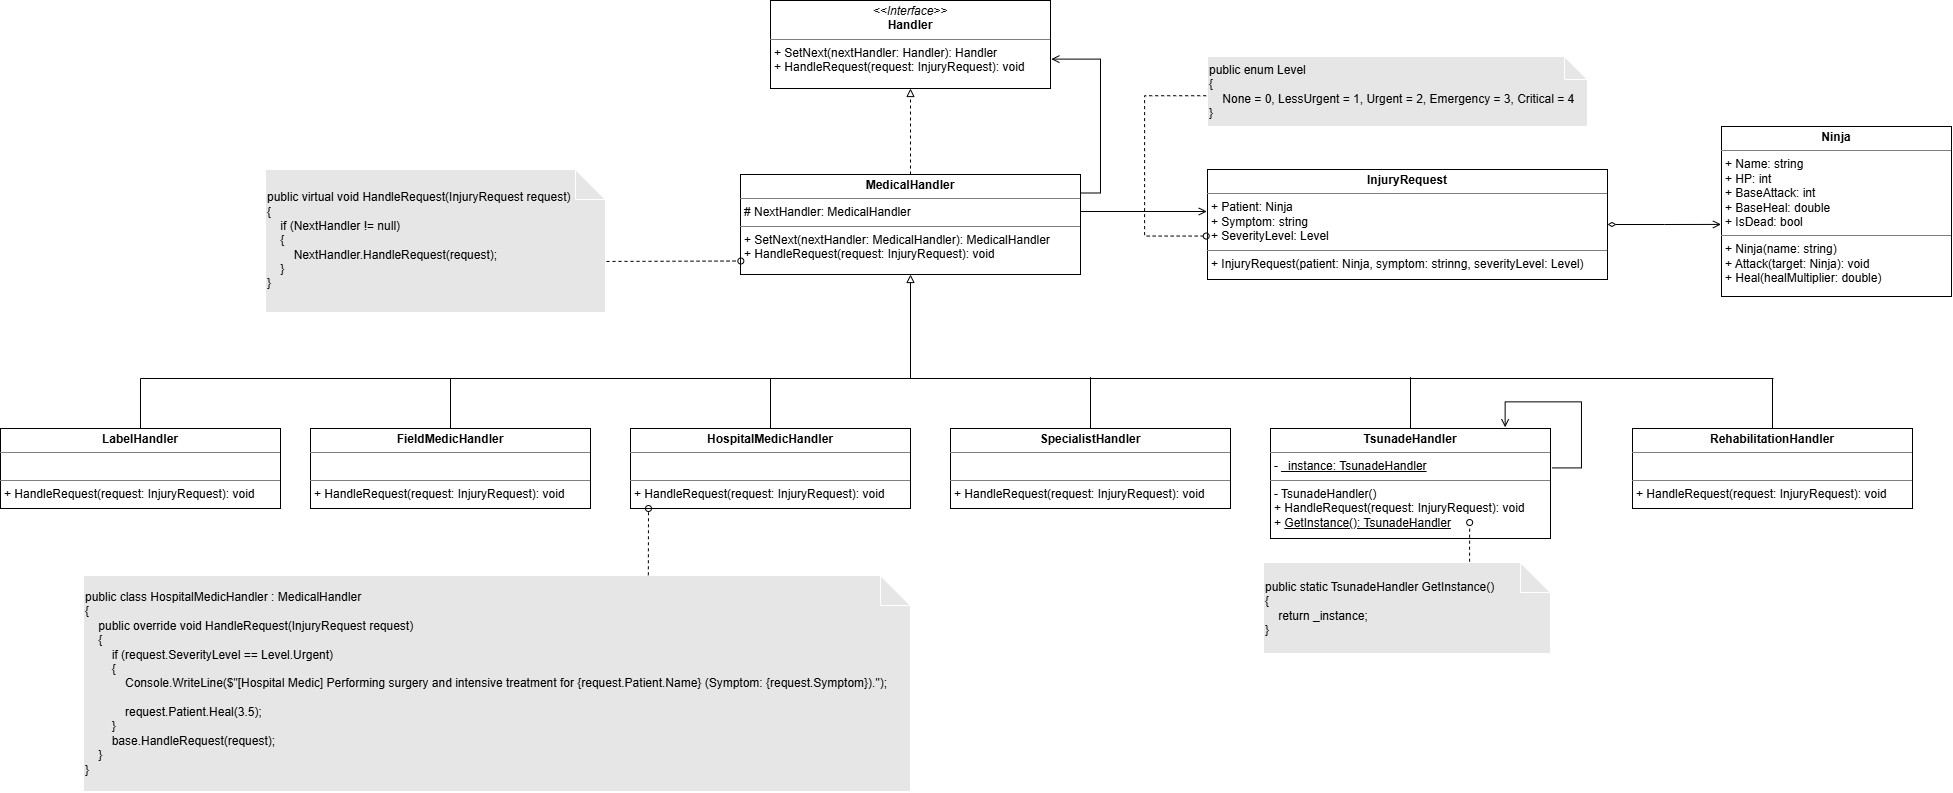

The diagram above was exported from draw.io. Its source (the exported page's mxGraphModel, read from the mxfile embedded in the PNG):
<mxGraphModel dx="1993" dy="1393" grid="0" gridSize="10" guides="1" tooltips="1" connect="1" arrows="1" fold="1" page="0" pageScale="1" pageWidth="850" pageHeight="1100" background="light-dark(#FFFFFF,#FFFFFF)" math="0" shadow="0">
  <root>
    <mxCell id="0" />
    <mxCell id="1" parent="0" />
    <mxCell id="tytLlyDsjNG6jo2vf30n-10" edge="1" parent="1" source="BZ8FGiT3aTPSq0szPLqQ-1" style="edgeStyle=orthogonalEdgeStyle;rounded=0;orthogonalLoop=1;jettySize=auto;html=1;defaultLabelBackgroundColor=gap;startArrow=block;startFill=0;endArrow=none;endFill=0;strokeColor=light-dark(#000000,#000000);">
      <mxGeometry relative="1" as="geometry">
        <mxPoint x="990" y="539.7273050944011" as="targetPoint" />
      </mxGeometry>
    </mxCell>
    <mxCell id="tytLlyDsjNG6jo2vf30n-11" edge="1" parent="1" source="BZ8FGiT3aTPSq0szPLqQ-1" style="edgeStyle=orthogonalEdgeStyle;rounded=0;orthogonalLoop=1;jettySize=auto;html=1;entryX=0.5;entryY=1;entryDx=0;entryDy=0;defaultLabelBackgroundColor=gap;endArrow=block;endFill=0;dashed=1;strokeColor=light-dark(#000000,#000000);" target="tytLlyDsjNG6jo2vf30n-9">
      <mxGeometry relative="1" as="geometry" />
    </mxCell>
    <mxCell id="tytLlyDsjNG6jo2vf30n-12" edge="1" parent="1" style="edgeStyle=orthogonalEdgeStyle;rounded=0;orthogonalLoop=1;jettySize=auto;html=1;entryX=0;entryY=0.5;entryDx=0;entryDy=0;defaultLabelBackgroundColor=gap;endArrow=open;endFill=0;strokeColor=light-dark(#000000,#000000);">
      <mxGeometry relative="1" x="0.0052" as="geometry">
        <mxPoint x="1160" y="373" as="sourcePoint" />
        <mxPoint x="1286.32" y="373" as="targetPoint" />
      </mxGeometry>
    </mxCell>
    <mxCell id="BZ8FGiT3aTPSq0szPLqQ-1" parent="1" style="verticalAlign=top;align=left;overflow=fill;html=1;whiteSpace=wrap;fillColor=light-dark(#FFFFFF,transparent);strokeColor=light-dark(#000000,#000000);fontColor=light-dark(#000000,#000000);" value="&lt;p style=&quot;margin:0px;margin-top:4px;text-align:center;&quot;&gt;&lt;b&gt;MedicalHandler&lt;/b&gt;&lt;/p&gt;&lt;hr size=&quot;1&quot; style=&quot;border-style:solid;&quot;&gt;&lt;p style=&quot;margin:0px;margin-left:4px;&quot;&gt;# NextHandler: MedicalHandler&lt;/p&gt;&lt;hr size=&quot;1&quot; style=&quot;border-style:solid;&quot;&gt;&lt;p style=&quot;margin:0px;margin-left:4px;&quot;&gt;+ SetNext(nextHandler: MedicalHandler):&amp;nbsp;&lt;span style=&quot;background-color: transparent;&quot;&gt;MedicalHandler&lt;/span&gt;&lt;/p&gt;&lt;p style=&quot;margin:0px;margin-left:4px;&quot;&gt;&lt;span style=&quot;background-color: transparent;&quot;&gt;+ HandleRequest(request: InjuryRequest): void&lt;/span&gt;&lt;/p&gt;" vertex="1">
      <mxGeometry height="100" width="340" x="820" y="336" as="geometry" />
    </mxCell>
    <mxCell id="BZ8FGiT3aTPSq0szPLqQ-2" parent="1" style="shape=note;whiteSpace=wrap;html=1;backgroundOutline=1;darkOpacity=0.05;align=left;fillColor=light-dark(#FFFFFF,#E6E6E6);fontColor=light-dark(#000000,#000000);size=23;" value="&lt;div&gt;public enum Level&lt;/div&gt;&lt;div&gt;{&lt;/div&gt;&lt;div&gt;&amp;nbsp; &amp;nbsp; None = 0,&amp;nbsp;&lt;span style=&quot;background-color: transparent;&quot;&gt;LessUrgent = 1,&amp;nbsp;&lt;/span&gt;&lt;span style=&quot;background-color: transparent;&quot;&gt;Urgent = 2,&amp;nbsp;&lt;/span&gt;&lt;span style=&quot;background-color: transparent;&quot;&gt;Emergency = 3,&amp;nbsp;&lt;/span&gt;&lt;span style=&quot;background-color: transparent;&quot;&gt;Critical = 4&lt;/span&gt;&lt;/div&gt;&lt;div&gt;}&lt;/div&gt;" vertex="1">
      <mxGeometry height="70" width="380" x="1287" y="218" as="geometry" />
    </mxCell>
    <mxCell id="tytLlyDsjNG6jo2vf30n-2" edge="1" parent="1" source="BZ8FGiT3aTPSq0szPLqQ-3" style="edgeStyle=orthogonalEdgeStyle;rounded=0;orthogonalLoop=1;jettySize=auto;html=1;defaultLabelBackgroundColor=gap;endArrow=none;endFill=0;strokeColor=light-dark(#000000,#000000);">
      <mxGeometry relative="1" as="geometry">
        <mxPoint x="220" y="540" as="targetPoint" />
      </mxGeometry>
    </mxCell>
    <mxCell id="BZ8FGiT3aTPSq0szPLqQ-3" parent="1" style="verticalAlign=top;align=left;overflow=fill;html=1;whiteSpace=wrap;fillColor=light-dark(#FFFFFF,transparent);strokeColor=light-dark(#000000,#000000);fontColor=light-dark(#000000,#000000);" value="&lt;p style=&quot;margin:0px;margin-top:4px;text-align:center;&quot;&gt;&lt;b&gt;LabelHandler&lt;/b&gt;&lt;/p&gt;&lt;hr size=&quot;1&quot; style=&quot;border-style:solid;&quot;&gt;&lt;p style=&quot;margin:0px;margin-left:4px;&quot;&gt;&lt;br&gt;&lt;/p&gt;&lt;hr size=&quot;1&quot; style=&quot;border-style:solid;&quot;&gt;&lt;p style=&quot;margin:0px;margin-left:4px;&quot;&gt;&lt;span style=&quot;background-color: transparent;&quot;&gt;+ HandleRequest(request: InjuryRequest): void&lt;/span&gt;&lt;/p&gt;" vertex="1">
      <mxGeometry height="80" width="280" x="80" y="590" as="geometry" />
    </mxCell>
    <mxCell id="tytLlyDsjNG6jo2vf30n-3" edge="1" parent="1" source="BZ8FGiT3aTPSq0szPLqQ-4" style="edgeStyle=orthogonalEdgeStyle;rounded=0;orthogonalLoop=1;jettySize=auto;html=1;defaultLabelBackgroundColor=gap;endArrow=none;endFill=0;strokeColor=light-dark(#000000,#000000);">
      <mxGeometry relative="1" as="geometry">
        <mxPoint x="530.0000000000002" y="540" as="targetPoint" />
      </mxGeometry>
    </mxCell>
    <mxCell id="BZ8FGiT3aTPSq0szPLqQ-4" parent="1" style="verticalAlign=top;align=left;overflow=fill;html=1;whiteSpace=wrap;fillColor=light-dark(#FFFFFF,transparent);strokeColor=light-dark(#000000,#000000);fontColor=light-dark(#000000,#000000);" value="&lt;p style=&quot;margin:0px;margin-top:4px;text-align:center;&quot;&gt;&lt;b&gt;FieldMedicHandler&lt;/b&gt;&lt;/p&gt;&lt;hr size=&quot;1&quot; style=&quot;border-style:solid;&quot;&gt;&lt;p style=&quot;margin:0px;margin-left:4px;&quot;&gt;&lt;br&gt;&lt;/p&gt;&lt;hr size=&quot;1&quot; style=&quot;border-style:solid;&quot;&gt;&lt;p style=&quot;margin:0px;margin-left:4px;&quot;&gt;&lt;span style=&quot;background-color: transparent;&quot;&gt;+ HandleRequest(request: InjuryRequest): void&lt;/span&gt;&lt;/p&gt;" vertex="1">
      <mxGeometry height="80" width="280" x="390" y="590" as="geometry" />
    </mxCell>
    <mxCell id="tytLlyDsjNG6jo2vf30n-4" edge="1" parent="1" source="BZ8FGiT3aTPSq0szPLqQ-5" style="edgeStyle=orthogonalEdgeStyle;rounded=0;orthogonalLoop=1;jettySize=auto;html=1;defaultLabelBackgroundColor=gap;endArrow=none;endFill=0;strokeColor=light-dark(#000000,#000000);">
      <mxGeometry relative="1" as="geometry">
        <mxPoint x="850" y="540" as="targetPoint" />
      </mxGeometry>
    </mxCell>
    <mxCell id="BZ8FGiT3aTPSq0szPLqQ-5" parent="1" style="verticalAlign=top;align=left;overflow=fill;html=1;whiteSpace=wrap;fillColor=light-dark(#FFFFFF,transparent);strokeColor=light-dark(#000000,#000000);fontColor=light-dark(#000000,#000000);" value="&lt;p style=&quot;margin:0px;margin-top:4px;text-align:center;&quot;&gt;&lt;b&gt;HospitalMedicHandler&lt;/b&gt;&lt;/p&gt;&lt;hr size=&quot;1&quot; style=&quot;border-style:solid;&quot;&gt;&lt;p style=&quot;margin:0px;margin-left:4px;&quot;&gt;&lt;br&gt;&lt;/p&gt;&lt;hr size=&quot;1&quot; style=&quot;border-style:solid;&quot;&gt;&lt;p style=&quot;margin:0px;margin-left:4px;&quot;&gt;&lt;span style=&quot;background-color: transparent;&quot;&gt;+ HandleRequest(request: InjuryRequest): void&lt;/span&gt;&lt;/p&gt;" vertex="1">
      <mxGeometry height="80" width="280" x="710" y="590" as="geometry" />
    </mxCell>
    <mxCell id="tytLlyDsjNG6jo2vf30n-5" edge="1" parent="1" source="BZ8FGiT3aTPSq0szPLqQ-6" style="edgeStyle=orthogonalEdgeStyle;rounded=0;orthogonalLoop=1;jettySize=auto;html=1;defaultLabelBackgroundColor=gap;endArrow=none;endFill=0;strokeColor=light-dark(#000000,#000000);">
      <mxGeometry relative="1" as="geometry">
        <mxPoint x="1170" y="538.636474609375" as="targetPoint" />
      </mxGeometry>
    </mxCell>
    <mxCell id="BZ8FGiT3aTPSq0szPLqQ-6" parent="1" style="verticalAlign=top;align=left;overflow=fill;html=1;whiteSpace=wrap;fillColor=light-dark(#FFFFFF,transparent);strokeColor=light-dark(#000000,#000000);fontColor=light-dark(#000000,#000000);" value="&lt;p style=&quot;margin:0px;margin-top:4px;text-align:center;&quot;&gt;&lt;b&gt;SpecialistHandler&lt;/b&gt;&lt;/p&gt;&lt;hr size=&quot;1&quot; style=&quot;border-style:solid;&quot;&gt;&lt;p style=&quot;margin:0px;margin-left:4px;&quot;&gt;&lt;br&gt;&lt;/p&gt;&lt;hr size=&quot;1&quot; style=&quot;border-style:solid;&quot;&gt;&lt;p style=&quot;margin:0px;margin-left:4px;&quot;&gt;&lt;span style=&quot;background-color: transparent;&quot;&gt;+ HandleRequest(request: InjuryRequest): void&lt;/span&gt;&lt;/p&gt;" vertex="1">
      <mxGeometry height="80" width="280" x="1030" y="590" as="geometry" />
    </mxCell>
    <mxCell id="tytLlyDsjNG6jo2vf30n-6" edge="1" parent="1" source="BZ8FGiT3aTPSq0szPLqQ-7" style="edgeStyle=orthogonalEdgeStyle;rounded=0;orthogonalLoop=1;jettySize=auto;html=1;defaultLabelBackgroundColor=gap;endArrow=none;endFill=0;strokeColor=light-dark(#000000,#000000);">
      <mxGeometry relative="1" as="geometry">
        <mxPoint x="1490" y="538.636474609375" as="targetPoint" />
      </mxGeometry>
    </mxCell>
    <mxCell id="BZ8FGiT3aTPSq0szPLqQ-7" parent="1" style="verticalAlign=top;align=left;overflow=fill;html=1;whiteSpace=wrap;fillColor=light-dark(#FFFFFF,transparent);strokeColor=light-dark(#000000,#000000);fontColor=light-dark(#000000,#000000);" value="&lt;p style=&quot;margin:0px;margin-top:4px;text-align:center;&quot;&gt;&lt;span style=&quot;background-color: transparent; text-align: left;&quot;&gt;&lt;b&gt;TsunadeHandler&lt;/b&gt;&lt;/span&gt;&lt;/p&gt;&lt;hr size=&quot;1&quot; style=&quot;border-style:solid;&quot;&gt;&lt;p style=&quot;margin:0px;margin-left:4px;&quot;&gt;- &lt;u&gt;_instance: TsunadeHandler&lt;/u&gt;&lt;/p&gt;&lt;hr size=&quot;1&quot; style=&quot;border-style:solid;&quot;&gt;&lt;p style=&quot;margin:0px;margin-left:4px;&quot;&gt;&lt;span style=&quot;background-color: transparent;&quot;&gt;- TsunadeHandler()&lt;/span&gt;&lt;/p&gt;&lt;p style=&quot;margin:0px;margin-left:4px;&quot;&gt;&lt;span style=&quot;background-color: transparent;&quot;&gt;+ HandleRequest(request: InjuryRequest): void&lt;/span&gt;&lt;/p&gt;&lt;p style=&quot;margin:0px;margin-left:4px;&quot;&gt;&lt;span style=&quot;background-color: transparent;&quot;&gt;+ &lt;u&gt;GetInstance(): TsunadeHandler&lt;/u&gt;&lt;/span&gt;&lt;/p&gt;" vertex="1">
      <mxGeometry height="110" width="280" x="1350" y="590" as="geometry" />
    </mxCell>
    <mxCell id="tytLlyDsjNG6jo2vf30n-8" edge="1" parent="1" source="BZ8FGiT3aTPSq0szPLqQ-8" style="edgeStyle=orthogonalEdgeStyle;rounded=0;orthogonalLoop=1;jettySize=auto;html=1;defaultLabelBackgroundColor=gap;endArrow=none;endFill=0;strokeColor=light-dark(#000000,#000000);">
      <mxGeometry relative="1" as="geometry">
        <Array as="points">
          <mxPoint x="1852" y="540.4" />
        </Array>
        <mxPoint x="1852" y="540.45" as="targetPoint" />
      </mxGeometry>
    </mxCell>
    <mxCell id="BZ8FGiT3aTPSq0szPLqQ-8" parent="1" style="verticalAlign=top;align=left;overflow=fill;html=1;whiteSpace=wrap;fillColor=light-dark(#FFFFFF,transparent);strokeColor=light-dark(#000000,#000000);fontColor=light-dark(#000000,#000000);" value="&lt;p style=&quot;text-align: center; margin: 4px 0px 0px;&quot;&gt;&lt;b&gt;RehabilitationHandler&lt;/b&gt;&lt;/p&gt;&lt;hr size=&quot;1&quot; style=&quot;border-style:solid;&quot;&gt;&lt;p style=&quot;margin:0px;margin-left:4px;&quot;&gt;&lt;br&gt;&lt;/p&gt;&lt;hr size=&quot;1&quot; style=&quot;border-style:solid;&quot;&gt;&lt;p style=&quot;margin:0px;margin-left:4px;&quot;&gt;&lt;span style=&quot;background-color: transparent;&quot;&gt;+ HandleRequest(request: InjuryRequest): void&lt;/span&gt;&lt;/p&gt;" vertex="1">
      <mxGeometry height="80" width="280" x="1712" y="590" as="geometry" />
    </mxCell>
    <mxCell id="BZ8FGiT3aTPSq0szPLqQ-9" parent="1" style="verticalAlign=top;align=left;overflow=fill;html=1;whiteSpace=wrap;fillColor=light-dark(#FFFFFF,transparent);strokeColor=light-dark(#000000,#000000);fontColor=light-dark(#000000,#000000);" value="&lt;p style=&quot;margin:0px;margin-top:4px;text-align:center;&quot;&gt;&lt;b&gt;InjuryRequest&lt;/b&gt;&lt;/p&gt;&lt;hr size=&quot;1&quot; style=&quot;border-style:solid;&quot;&gt;&lt;p style=&quot;margin:0px;margin-left:4px;&quot;&gt;+ Patient: Ninja&lt;/p&gt;&lt;p style=&quot;margin:0px;margin-left:4px;&quot;&gt;+ Symptom: string&lt;/p&gt;&lt;p style=&quot;margin:0px;margin-left:4px;&quot;&gt;+ SeverityLevel: Level&lt;/p&gt;&lt;hr size=&quot;1&quot; style=&quot;border-style:solid;&quot;&gt;&lt;p style=&quot;margin:0px;margin-left:4px;&quot;&gt;+ InjuryRequest(patient: Ninja, symptom: strinng, severityLevel: Level)&lt;/p&gt;" vertex="1">
      <mxGeometry height="110" width="400" x="1287" y="331" as="geometry" />
    </mxCell>
    <mxCell id="BZ8FGiT3aTPSq0szPLqQ-10" parent="1" style="verticalAlign=top;align=left;overflow=fill;html=1;whiteSpace=wrap;fillColor=light-dark(#FFFFFF,transparent);strokeColor=light-dark(#000000,#000000);fontColor=light-dark(#000000,#000000);" value="&lt;p style=&quot;margin:0px;margin-top:4px;text-align:center;&quot;&gt;&lt;b&gt;Ninja&lt;/b&gt;&lt;/p&gt;&lt;hr size=&quot;1&quot; style=&quot;border-style:solid;&quot;&gt;&lt;p style=&quot;margin:0px;margin-left:4px;&quot;&gt;+ Name: string&lt;/p&gt;&lt;p style=&quot;margin:0px;margin-left:4px;&quot;&gt;+ HP: int&lt;/p&gt;&lt;p style=&quot;margin:0px;margin-left:4px;&quot;&gt;+ BaseAttack: int&lt;/p&gt;&lt;p style=&quot;margin:0px;margin-left:4px;&quot;&gt;+ BaseHeal: double&lt;/p&gt;&lt;p style=&quot;margin:0px;margin-left:4px;&quot;&gt;+ IsDead: bool&lt;/p&gt;&lt;hr size=&quot;1&quot; style=&quot;border-style:solid;&quot;&gt;&lt;p style=&quot;margin:0px;margin-left:4px;&quot;&gt;+ Ninja(name: string)&lt;/p&gt;&lt;p style=&quot;margin:0px;margin-left:4px;&quot;&gt;+ Attack(target: Ninja): void&lt;/p&gt;&lt;p style=&quot;margin:0px;margin-left:4px;&quot;&gt;+ Heal(healMultiplier: double)&lt;/p&gt;" vertex="1">
      <mxGeometry height="170" width="230" x="1801" y="288" as="geometry" />
    </mxCell>
    <mxCell id="tytLlyDsjNG6jo2vf30n-1" edge="1" parent="1" style="endArrow=none;html=1;rounded=0;defaultLabelBackgroundColor=gap;strokeColor=light-dark(#000000,#000000);" value="">
      <mxGeometry height="50" relative="1" width="50" as="geometry">
        <mxPoint x="220" y="540" as="sourcePoint" />
        <mxPoint x="1852.98" y="540" as="targetPoint" />
      </mxGeometry>
    </mxCell>
    <mxCell id="tytLlyDsjNG6jo2vf30n-7" edge="1" parent="1" style="endArrow=open;html=1;rounded=0;defaultLabelBackgroundColor=gap;entryX=0.838;entryY=-0.011;entryDx=0;entryDy=0;entryPerimeter=0;endFill=0;strokeColor=light-dark(#000000,#000000);" target="BZ8FGiT3aTPSq0szPLqQ-7" value="">
      <mxGeometry height="50" relative="1" width="50" x="0.0462" as="geometry">
        <Array as="points">
          <mxPoint x="1660.97" y="629.42" />
          <mxPoint x="1660.97" y="563.36" />
          <mxPoint x="1584.64" y="563.36" />
        </Array>
        <mxPoint x="1631.88" y="629.42" as="sourcePoint" />
        <mxPoint x="1705" y="592" as="targetPoint" />
      </mxGeometry>
    </mxCell>
    <mxCell id="tytLlyDsjNG6jo2vf30n-9" parent="1" style="verticalAlign=top;align=left;overflow=fill;html=1;whiteSpace=wrap;fillColor=none;strokeColor=light-dark(#000000,#000000);fontColor=light-dark(#000000,#000000);" value="&lt;p style=&quot;margin:0px;margin-top:4px;text-align:center;&quot;&gt;&lt;i&gt;&amp;lt;&amp;lt;Interface&amp;gt;&amp;gt;&lt;/i&gt;&lt;br&gt;&lt;b&gt;Handler&lt;/b&gt;&lt;/p&gt;&lt;hr size=&quot;1&quot; style=&quot;border-style:solid;&quot;&gt;&lt;p style=&quot;margin:0px;margin-left:4px;&quot;&gt;+ SetNext(nextHandler: Handler): Handler&lt;/p&gt;&lt;p style=&quot;margin:0px;margin-left:4px;&quot;&gt;+&amp;nbsp;HandleRequest(request: InjuryRequest): void&lt;/p&gt;" vertex="1">
      <mxGeometry height="88" width="280" x="850" y="162" as="geometry" />
    </mxCell>
    <mxCell id="tytLlyDsjNG6jo2vf30n-13" edge="1" parent="1" source="BZ8FGiT3aTPSq0szPLqQ-9" style="edgeStyle=orthogonalEdgeStyle;rounded=0;orthogonalLoop=1;jettySize=auto;html=1;entryX=-0.002;entryY=0.576;entryDx=0;entryDy=0;entryPerimeter=0;defaultLabelBackgroundColor=gap;startArrow=diamondThin;startFill=0;endArrow=open;endFill=0;strokeColor=light-dark(#000000,#000000);" target="BZ8FGiT3aTPSq0szPLqQ-10">
      <mxGeometry relative="1" x="-0.0026" as="geometry" />
    </mxCell>
    <mxCell id="tytLlyDsjNG6jo2vf30n-14" edge="1" parent="1" source="BZ8FGiT3aTPSq0szPLqQ-1" style="edgeStyle=orthogonalEdgeStyle;rounded=0;orthogonalLoop=1;jettySize=auto;html=1;entryX=1.003;entryY=0.666;entryDx=0;entryDy=0;entryPerimeter=0;defaultLabelBackgroundColor=gap;exitX=1;exitY=0.185;exitDx=0;exitDy=0;exitPerimeter=0;endArrow=open;endFill=0;strokeColor=light-dark(#000000,#000000);" target="tytLlyDsjNG6jo2vf30n-9">
      <mxGeometry relative="1" x="0.0046" as="geometry" />
    </mxCell>
    <mxCell id="tytLlyDsjNG6jo2vf30n-15" parent="1" style="shape=note;whiteSpace=wrap;html=1;backgroundOutline=1;darkOpacity=0.05;align=left;fillColor=light-dark(#FFFFFF,#E6E6E6);fontColor=light-dark(#000000,#000000);" value="&lt;div&gt;public virtual void HandleRequest(InjuryRequest request)&lt;/div&gt;&lt;div&gt;{&lt;/div&gt;&lt;div&gt;&amp;nbsp; &amp;nbsp; if (NextHandler != null)&lt;/div&gt;&lt;div&gt;&amp;nbsp; &amp;nbsp; {&lt;/div&gt;&lt;div&gt;&amp;nbsp; &amp;nbsp; &amp;nbsp; &amp;nbsp; NextHandler.HandleRequest(request);&lt;/div&gt;&lt;div&gt;&amp;nbsp; &amp;nbsp; }&lt;/div&gt;&lt;div&gt;}&lt;/div&gt;" vertex="1">
      <mxGeometry height="143" width="340" x="345" y="331" as="geometry" />
    </mxCell>
    <mxCell id="tytLlyDsjNG6jo2vf30n-16" edge="1" parent="1" source="tytLlyDsjNG6jo2vf30n-15" style="endArrow=oval;dashed=1;html=1;rounded=0;defaultLabelBackgroundColor=gap;entryX=0.001;entryY=0.865;entryDx=0;entryDy=0;entryPerimeter=0;exitX=1.003;exitY=0.643;exitDx=0;exitDy=0;exitPerimeter=0;endFill=0;strokeColor=light-dark(#000000,#000000);" target="BZ8FGiT3aTPSq0szPLqQ-1" value="">
      <mxGeometry height="50" relative="1" width="50" as="geometry">
        <mxPoint x="765" y="571" as="sourcePoint" />
        <mxPoint x="815" y="521" as="targetPoint" />
      </mxGeometry>
    </mxCell>
    <mxCell id="tytLlyDsjNG6jo2vf30n-17" parent="1" style="shape=note;whiteSpace=wrap;html=1;backgroundOutline=1;darkOpacity=0.05;align=left;fillColor=light-dark(#FFFFFF,#E6E6E6);fontColor=light-dark(#000000,#000000);" value="&lt;span style=&quot;background-color: transparent;&quot;&gt;public class HospitalMedicHandler : MedicalHandler&lt;/span&gt;&lt;div&gt;{&lt;/div&gt;&lt;div&gt;&amp;nbsp; &amp;nbsp; public override void HandleRequest(InjuryRequest request)&lt;/div&gt;&lt;div&gt;&amp;nbsp; &amp;nbsp; {&lt;/div&gt;&lt;div&gt;&amp;nbsp; &amp;nbsp; &amp;nbsp; &amp;nbsp; if (request.SeverityLevel == Level.Urgent)&lt;/div&gt;&lt;div&gt;&amp;nbsp; &amp;nbsp; &amp;nbsp; &amp;nbsp; {&lt;/div&gt;&lt;div&gt;&amp;nbsp; &amp;nbsp; &amp;nbsp; &amp;nbsp; &amp;nbsp; &amp;nbsp; Console.WriteLine($&quot;[Hospital Medic] Performing surgery and intensive treatment for {request.Patient.Name} (Symptom: {request.Symptom}).&quot;);&amp;nbsp; &amp;nbsp; &amp;nbsp; &amp;nbsp; &amp;nbsp; &amp;nbsp;&amp;nbsp;&lt;/div&gt;&lt;div&gt;&amp;nbsp; &amp;nbsp; &amp;nbsp; &amp;nbsp; &amp;nbsp; &amp;nbsp; request.Patient.Heal(3.5);&lt;/div&gt;&lt;div&gt;&amp;nbsp; &amp;nbsp; &amp;nbsp; &amp;nbsp; }&lt;/div&gt;&lt;div&gt;&amp;nbsp; &amp;nbsp; &amp;nbsp; &amp;nbsp; base.HandleRequest(request);&lt;/div&gt;&lt;div&gt;&amp;nbsp; &amp;nbsp; }&lt;/div&gt;&lt;div&gt;}&lt;/div&gt;" vertex="1">
      <mxGeometry height="216" width="827" x="163" y="737" as="geometry" />
    </mxCell>
    <mxCell id="tytLlyDsjNG6jo2vf30n-18" edge="1" parent="1" source="tytLlyDsjNG6jo2vf30n-17" style="endArrow=oval;dashed=1;html=1;rounded=0;defaultLabelBackgroundColor=gap;entryX=0.001;entryY=0.865;entryDx=0;entryDy=0;entryPerimeter=0;exitX=0.683;exitY=-0.001;exitDx=0;exitDy=0;exitPerimeter=0;endFill=0;strokeColor=light-dark(#000000,#000000);" value="">
      <mxGeometry height="50" relative="1" width="50" as="geometry">
        <mxPoint x="728" y="804" as="sourcePoint" />
        <mxPoint x="728" y="670" as="targetPoint" />
      </mxGeometry>
    </mxCell>
    <mxCell id="tytLlyDsjNG6jo2vf30n-19" parent="1" style="shape=note;whiteSpace=wrap;html=1;backgroundOutline=1;darkOpacity=0.05;align=left;fillColor=light-dark(#FFFFFF,#E6E6E6);fontColor=light-dark(#000000,#000000);" value="&lt;span style=&quot;background-color: transparent;&quot;&gt;public static TsunadeHandler GetInstance()&lt;/span&gt;&lt;div&gt;{&lt;/div&gt;&lt;div&gt;&amp;nbsp; &amp;nbsp; return _instance;&lt;/div&gt;&lt;div&gt;}&lt;/div&gt;" vertex="1">
      <mxGeometry height="91" width="287" x="1343" y="724" as="geometry" />
    </mxCell>
    <mxCell id="tytLlyDsjNG6jo2vf30n-20" edge="1" parent="1" source="tytLlyDsjNG6jo2vf30n-19" style="endArrow=oval;dashed=1;html=1;rounded=0;defaultLabelBackgroundColor=gap;entryX=0.001;entryY=0.865;entryDx=0;entryDy=0;entryPerimeter=0;exitX=0.718;exitY=-0.009;exitDx=0;exitDy=0;exitPerimeter=0;endFill=0;strokeColor=light-dark(#000000,#000000);" value="">
      <mxGeometry height="50" relative="1" width="50" as="geometry">
        <mxPoint x="1549.001" y="750.7840000000001" as="sourcePoint" />
        <mxPoint x="1549.16" y="684" as="targetPoint" />
      </mxGeometry>
    </mxCell>
    <mxCell id="tytLlyDsjNG6jo2vf30n-21" edge="1" parent="1" style="endArrow=oval;dashed=1;html=1;rounded=0;defaultLabelBackgroundColor=gap;endFill=0;strokeColor=light-dark(#000000,#000000);" value="">
      <mxGeometry height="50" relative="1" width="50" as="geometry">
        <Array as="points">
          <mxPoint x="1224.1" y="257.24" />
          <mxPoint x="1224.1" y="397.56" />
        </Array>
        <mxPoint x="1285.71" y="257.24" as="sourcePoint" />
        <mxPoint x="1285.71" y="397.56" as="targetPoint" />
      </mxGeometry>
    </mxCell>
  </root>
</mxGraphModel>